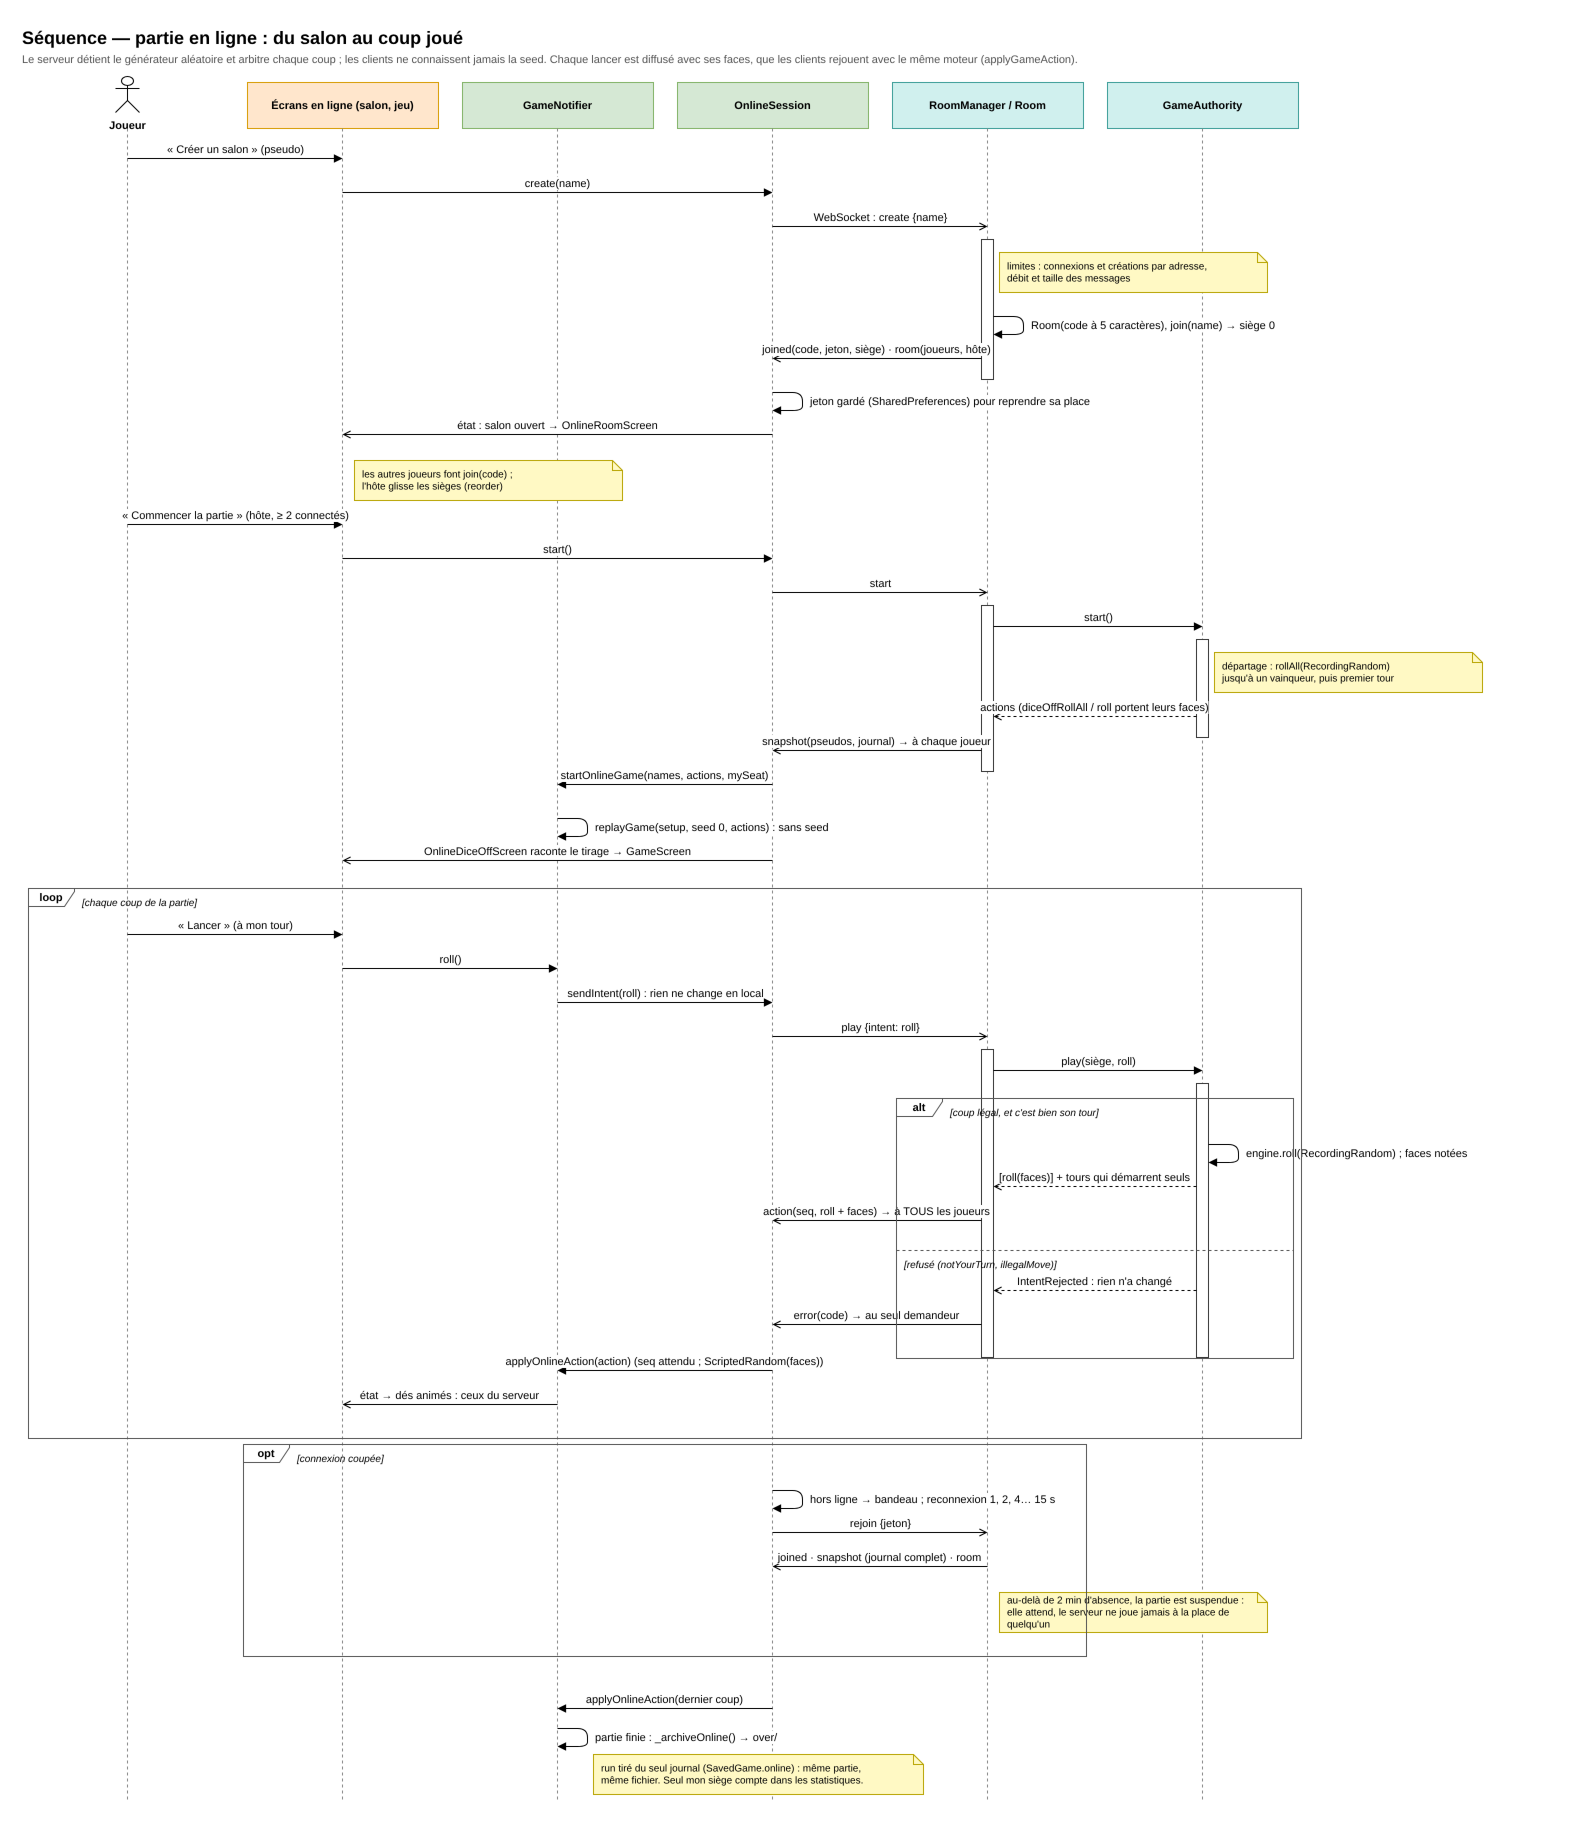

The diagram above was exported from draw.io. Its source (the exported page's mxGraphModel, read from the mxfile embedded in the PNG):
<mxGraphModel dx="1400" dy="900" grid="0" gridSize="10" guides="1" tooltips="1" connect="1" arrows="1" fold="1" page="0" pageScale="1" math="0" shadow="0">
  <root>
    <mxCell id="0" />
    <mxCell id="1" parent="0" />
    <mxCell id="t1" value="Séquence — partie en ligne : du salon au coup joué" style="text;html=1;fontSize=18;fontStyle=1;align=left;verticalAlign=top;" vertex="1" parent="1">
      <mxGeometry x="30" y="8" width="1200" height="26" as="geometry" />
    </mxCell>
    <mxCell id="t2" value="Le serveur détient le générateur aléatoire et arbitre chaque coup ; les clients ne connaissent jamais la seed. Chaque lancer est diffusé avec ses faces, que les clients rejouent avec le même moteur (applyGameAction)." style="text;html=1;fontSize=11;fontColor=#555555;align=left;verticalAlign=top;whiteSpace=wrap;" vertex="1" parent="1">
      <mxGeometry x="30" y="34" width="1250" height="30" as="geometry" />
    </mxCell>
    <mxCell id="h1000" value="Joueur" style="shape=umlActor;verticalLabelPosition=bottom;verticalAlign=top;html=1;fontSize=11;fontStyle=1;" vertex="1" parent="1">
      <mxGeometry x="125" y="64" width="24" height="36" as="geometry" />
    </mxCell>
    <mxCell id="h1001" value="" style="endArrow=none;dashed=1;html=1;strokeColor=#888888;" edge="1" parent="1">
      <mxGeometry relative="1" as="geometry">
        <mxPoint x="137" y="116" as="sourcePoint" />
        <mxPoint x="137" y="1790" as="targetPoint" />
      </mxGeometry>
    </mxCell>
    <mxCell id="h1002" value="Écrans en ligne (salon, jeu)" style="rounded=0;whiteSpace=wrap;html=1;fontSize=11;fontStyle=1;fillColor=#ffe6cc;strokeColor=#d79b00;" vertex="1" parent="1">
      <mxGeometry x="257" y="70" width="191" height="46" as="geometry" />
    </mxCell>
    <mxCell id="h1003" value="" style="endArrow=none;dashed=1;html=1;strokeColor=#888888;" edge="1" parent="1">
      <mxGeometry relative="1" as="geometry">
        <mxPoint x="352" y="116" as="sourcePoint" />
        <mxPoint x="352" y="1790" as="targetPoint" />
      </mxGeometry>
    </mxCell>
    <mxCell id="h1004" value="GameNotifier" style="rounded=0;whiteSpace=wrap;html=1;fontSize=11;fontStyle=1;fillColor=#d5e8d4;strokeColor=#82b366;" vertex="1" parent="1">
      <mxGeometry x="472" y="70" width="191" height="46" as="geometry" />
    </mxCell>
    <mxCell id="h1005" value="" style="endArrow=none;dashed=1;html=1;strokeColor=#888888;" edge="1" parent="1">
      <mxGeometry relative="1" as="geometry">
        <mxPoint x="567" y="116" as="sourcePoint" />
        <mxPoint x="567" y="1790" as="targetPoint" />
      </mxGeometry>
    </mxCell>
    <mxCell id="h1006" value="OnlineSession" style="rounded=0;whiteSpace=wrap;html=1;fontSize=11;fontStyle=1;fillColor=#d5e8d4;strokeColor=#82b366;" vertex="1" parent="1">
      <mxGeometry x="687" y="70" width="191" height="46" as="geometry" />
    </mxCell>
    <mxCell id="h1007" value="" style="endArrow=none;dashed=1;html=1;strokeColor=#888888;" edge="1" parent="1">
      <mxGeometry relative="1" as="geometry">
        <mxPoint x="782" y="116" as="sourcePoint" />
        <mxPoint x="782" y="1790" as="targetPoint" />
      </mxGeometry>
    </mxCell>
    <mxCell id="h1008" value="RoomManager / Room" style="rounded=0;whiteSpace=wrap;html=1;fontSize=11;fontStyle=1;fillColor=#d0f0ee;strokeColor=#3a9d97;" vertex="1" parent="1">
      <mxGeometry x="902" y="70" width="191" height="46" as="geometry" />
    </mxCell>
    <mxCell id="h1009" value="" style="endArrow=none;dashed=1;html=1;strokeColor=#888888;" edge="1" parent="1">
      <mxGeometry relative="1" as="geometry">
        <mxPoint x="997" y="116" as="sourcePoint" />
        <mxPoint x="997" y="1790" as="targetPoint" />
      </mxGeometry>
    </mxCell>
    <mxCell id="h1010" value="GameAuthority" style="rounded=0;whiteSpace=wrap;html=1;fontSize=11;fontStyle=1;fillColor=#d0f0ee;strokeColor=#3a9d97;" vertex="1" parent="1">
      <mxGeometry x="1117" y="70" width="191" height="46" as="geometry" />
    </mxCell>
    <mxCell id="h1011" value="" style="endArrow=none;dashed=1;html=1;strokeColor=#888888;" edge="1" parent="1">
      <mxGeometry relative="1" as="geometry">
        <mxPoint x="1212" y="116" as="sourcePoint" />
        <mxPoint x="1212" y="1790" as="targetPoint" />
      </mxGeometry>
    </mxCell>
    <mxCell id="c49" value="" style="rounded=0;html=1;fillColor=#ffffff;strokeColor=#333333;" vertex="1" parent="1">
      <mxGeometry x="991" y="227" width="12" height="140" as="geometry" />
    </mxCell>
    <mxCell id="c50" value="" style="rounded=0;html=1;fillColor=#ffffff;strokeColor=#333333;" vertex="1" parent="1">
      <mxGeometry x="991" y="593" width="12" height="166" as="geometry" />
    </mxCell>
    <mxCell id="c51" value="" style="rounded=0;html=1;fillColor=#ffffff;strokeColor=#333333;" vertex="1" parent="1">
      <mxGeometry x="1206" y="627" width="12" height="98" as="geometry" />
    </mxCell>
    <mxCell id="c52" value="" style="rounded=0;html=1;fillColor=#ffffff;strokeColor=#333333;" vertex="1" parent="1">
      <mxGeometry x="991" y="1037" width="12" height="308" as="geometry" />
    </mxCell>
    <mxCell id="c53" value="" style="rounded=0;html=1;fillColor=#ffffff;strokeColor=#333333;" vertex="1" parent="1">
      <mxGeometry x="1206" y="1071" width="12" height="274" as="geometry" />
    </mxCell>
    <mxCell id="c1" value="« Créer un salon » (pseudo)" style="endArrow=block;endFill=1;html=1;fontSize=11;verticalAlign=bottom;labelBackgroundColor=#ffffff;" edge="1" parent="1">
      <mxGeometry relative="1" as="geometry">
        <mxPoint x="137" y="146" as="sourcePoint" />
        <mxPoint x="352" y="146" as="targetPoint" />
      </mxGeometry>
    </mxCell>
    <mxCell id="c2" value="create(name)" style="endArrow=block;endFill=1;html=1;fontSize=11;verticalAlign=bottom;labelBackgroundColor=#ffffff;" edge="1" parent="1">
      <mxGeometry relative="1" as="geometry">
        <mxPoint x="352" y="180" as="sourcePoint" />
        <mxPoint x="782" y="180" as="targetPoint" />
      </mxGeometry>
    </mxCell>
    <mxCell id="c3" value="WebSocket : create {name}" style="endArrow=open;endFill=0;html=1;fontSize=11;verticalAlign=bottom;labelBackgroundColor=#ffffff;" edge="1" parent="1">
      <mxGeometry relative="1" as="geometry">
        <mxPoint x="782" y="214" as="sourcePoint" />
        <mxPoint x="997" y="214" as="targetPoint" />
      </mxGeometry>
    </mxCell>
    <mxCell id="c4" value="limites : connexions et créations par adresse,&lt;br/&gt;débit et taille des messages" style="shape=note;size=10;whiteSpace=wrap;html=1;align=left;spacingLeft=6;fontSize=10;fillColor=#fff9c4;strokeColor=#b8a400;" vertex="1" parent="1">
      <mxGeometry x="1009" y="240" width="268" height="40" as="geometry" />
    </mxCell>
    <mxCell id="c5" value="" style="endArrow=block;endFill=1;html=1;" edge="1" parent="1">
      <mxGeometry relative="1" as="geometry">
        <mxPoint x="1003" y="304" as="sourcePoint" />
        <mxPoint x="1003" y="322" as="targetPoint" />
        <Array as="points">
          <mxPoint x="1033" y="304" />
          <mxPoint x="1033" y="322" />
        </Array>
      </mxGeometry>
    </mxCell>
    <mxCell id="c6" value="Room(code à 5 caractères), join(name) → siège 0" style="text;html=1;fontSize=11;align=left;verticalAlign=middle;labelBackgroundColor=#ffffff;" vertex="1" parent="1">
      <mxGeometry x="1039" y="302" width="330" height="22" as="geometry" />
    </mxCell>
    <mxCell id="c7" value="joined(code, jeton, siège) · room(joueurs, hôte)" style="endArrow=open;endFill=0;html=1;fontSize=11;verticalAlign=bottom;labelBackgroundColor=#ffffff;" edge="1" parent="1">
      <mxGeometry relative="1" as="geometry">
        <mxPoint x="991" y="346" as="sourcePoint" />
        <mxPoint x="782" y="346" as="targetPoint" />
      </mxGeometry>
    </mxCell>
    <mxCell id="c8" value="" style="endArrow=block;endFill=1;html=1;" edge="1" parent="1">
      <mxGeometry relative="1" as="geometry">
        <mxPoint x="782" y="380" as="sourcePoint" />
        <mxPoint x="782" y="398" as="targetPoint" />
        <Array as="points">
          <mxPoint x="812" y="380" />
          <mxPoint x="812" y="398" />
        </Array>
      </mxGeometry>
    </mxCell>
    <mxCell id="c9" value="jeton gardé (SharedPreferences) pour reprendre sa place" style="text;html=1;fontSize=11;align=left;verticalAlign=middle;labelBackgroundColor=#ffffff;" vertex="1" parent="1">
      <mxGeometry x="818" y="378" width="330" height="22" as="geometry" />
    </mxCell>
    <mxCell id="c10" value="état : salon ouvert → OnlineRoomScreen" style="endArrow=open;endFill=0;html=1;fontSize=11;verticalAlign=bottom;labelBackgroundColor=#ffffff;" edge="1" parent="1">
      <mxGeometry relative="1" as="geometry">
        <mxPoint x="782" y="422" as="sourcePoint" />
        <mxPoint x="352" y="422" as="targetPoint" />
      </mxGeometry>
    </mxCell>
    <mxCell id="c11" value="les autres joueurs font join(code) ;&lt;br/&gt;l'hôte glisse les sièges (reorder)" style="shape=note;size=10;whiteSpace=wrap;html=1;align=left;spacingLeft=6;fontSize=10;fillColor=#fff9c4;strokeColor=#b8a400;" vertex="1" parent="1">
      <mxGeometry x="364" y="448" width="268" height="40" as="geometry" />
    </mxCell>
    <mxCell id="c12" value="« Commencer la partie » (hôte, ≥ 2 connectés)" style="endArrow=block;endFill=1;html=1;fontSize=11;verticalAlign=bottom;labelBackgroundColor=#ffffff;" edge="1" parent="1">
      <mxGeometry relative="1" as="geometry">
        <mxPoint x="137" y="512" as="sourcePoint" />
        <mxPoint x="352" y="512" as="targetPoint" />
      </mxGeometry>
    </mxCell>
    <mxCell id="c13" value="start()" style="endArrow=block;endFill=1;html=1;fontSize=11;verticalAlign=bottom;labelBackgroundColor=#ffffff;" edge="1" parent="1">
      <mxGeometry relative="1" as="geometry">
        <mxPoint x="352" y="546" as="sourcePoint" />
        <mxPoint x="782" y="546" as="targetPoint" />
      </mxGeometry>
    </mxCell>
    <mxCell id="c14" value="start" style="endArrow=open;endFill=0;html=1;fontSize=11;verticalAlign=bottom;labelBackgroundColor=#ffffff;" edge="1" parent="1">
      <mxGeometry relative="1" as="geometry">
        <mxPoint x="782" y="580" as="sourcePoint" />
        <mxPoint x="997" y="580" as="targetPoint" />
      </mxGeometry>
    </mxCell>
    <mxCell id="c15" value="start()" style="endArrow=block;endFill=1;html=1;fontSize=11;verticalAlign=bottom;labelBackgroundColor=#ffffff;" edge="1" parent="1">
      <mxGeometry relative="1" as="geometry">
        <mxPoint x="1003" y="614" as="sourcePoint" />
        <mxPoint x="1212" y="614" as="targetPoint" />
      </mxGeometry>
    </mxCell>
    <mxCell id="c16" value="départage : rollAll(RecordingRandom)&lt;br/&gt;jusqu'à un vainqueur, puis premier tour" style="shape=note;size=10;whiteSpace=wrap;html=1;align=left;spacingLeft=6;fontSize=10;fillColor=#fff9c4;strokeColor=#b8a400;" vertex="1" parent="1">
      <mxGeometry x="1224" y="640" width="268" height="40" as="geometry" />
    </mxCell>
    <mxCell id="c17" value="actions (diceOffRollAll / roll portent leurs faces)" style="endArrow=open;endFill=0;dashed=1;html=1;fontSize=11;verticalAlign=bottom;labelBackgroundColor=#ffffff;" edge="1" parent="1">
      <mxGeometry relative="1" as="geometry">
        <mxPoint x="1206" y="704" as="sourcePoint" />
        <mxPoint x="1003" y="704" as="targetPoint" />
      </mxGeometry>
    </mxCell>
    <mxCell id="c18" value="snapshot(pseudos, journal)  → à chaque joueur" style="endArrow=open;endFill=0;html=1;fontSize=11;verticalAlign=bottom;labelBackgroundColor=#ffffff;" edge="1" parent="1">
      <mxGeometry relative="1" as="geometry">
        <mxPoint x="991" y="738" as="sourcePoint" />
        <mxPoint x="782" y="738" as="targetPoint" />
      </mxGeometry>
    </mxCell>
    <mxCell id="c19" value="startOnlineGame(names, actions, mySeat)" style="endArrow=block;endFill=1;html=1;fontSize=11;verticalAlign=bottom;labelBackgroundColor=#ffffff;" edge="1" parent="1">
      <mxGeometry relative="1" as="geometry">
        <mxPoint x="782" y="772" as="sourcePoint" />
        <mxPoint x="567" y="772" as="targetPoint" />
      </mxGeometry>
    </mxCell>
    <mxCell id="c20" value="" style="endArrow=block;endFill=1;html=1;" edge="1" parent="1">
      <mxGeometry relative="1" as="geometry">
        <mxPoint x="567" y="806" as="sourcePoint" />
        <mxPoint x="567" y="824" as="targetPoint" />
        <Array as="points">
          <mxPoint x="597" y="806" />
          <mxPoint x="597" y="824" />
        </Array>
      </mxGeometry>
    </mxCell>
    <mxCell id="c21" value="replayGame(setup, seed 0, actions) : sans seed" style="text;html=1;fontSize=11;align=left;verticalAlign=middle;labelBackgroundColor=#ffffff;" vertex="1" parent="1">
      <mxGeometry x="603" y="804" width="330" height="22" as="geometry" />
    </mxCell>
    <mxCell id="c22" value="OnlineDiceOffScreen raconte le tirage → GameScreen" style="endArrow=open;endFill=0;html=1;fontSize=11;verticalAlign=bottom;labelBackgroundColor=#ffffff;" edge="1" parent="1">
      <mxGeometry relative="1" as="geometry">
        <mxPoint x="782" y="848" as="sourcePoint" />
        <mxPoint x="352" y="848" as="targetPoint" />
      </mxGeometry>
    </mxCell>
    <mxCell id="c23" value="« Lancer » (à mon tour)" style="endArrow=block;endFill=1;html=1;fontSize=11;verticalAlign=bottom;labelBackgroundColor=#ffffff;" edge="1" parent="1">
      <mxGeometry relative="1" as="geometry">
        <mxPoint x="137" y="922" as="sourcePoint" />
        <mxPoint x="352" y="922" as="targetPoint" />
      </mxGeometry>
    </mxCell>
    <mxCell id="c24" value="roll()" style="endArrow=block;endFill=1;html=1;fontSize=11;verticalAlign=bottom;labelBackgroundColor=#ffffff;" edge="1" parent="1">
      <mxGeometry relative="1" as="geometry">
        <mxPoint x="352" y="956" as="sourcePoint" />
        <mxPoint x="567" y="956" as="targetPoint" />
      </mxGeometry>
    </mxCell>
    <mxCell id="c25" value="sendIntent(roll) : rien ne change en local" style="endArrow=block;endFill=1;html=1;fontSize=11;verticalAlign=bottom;labelBackgroundColor=#ffffff;" edge="1" parent="1">
      <mxGeometry relative="1" as="geometry">
        <mxPoint x="567" y="990" as="sourcePoint" />
        <mxPoint x="782" y="990" as="targetPoint" />
      </mxGeometry>
    </mxCell>
    <mxCell id="c26" value="play {intent: roll}" style="endArrow=open;endFill=0;html=1;fontSize=11;verticalAlign=bottom;labelBackgroundColor=#ffffff;" edge="1" parent="1">
      <mxGeometry relative="1" as="geometry">
        <mxPoint x="782" y="1024" as="sourcePoint" />
        <mxPoint x="997" y="1024" as="targetPoint" />
      </mxGeometry>
    </mxCell>
    <mxCell id="c27" value="play(siège, roll)" style="endArrow=block;endFill=1;html=1;fontSize=11;verticalAlign=bottom;labelBackgroundColor=#ffffff;" edge="1" parent="1">
      <mxGeometry relative="1" as="geometry">
        <mxPoint x="1003" y="1058" as="sourcePoint" />
        <mxPoint x="1212" y="1058" as="targetPoint" />
      </mxGeometry>
    </mxCell>
    <mxCell id="c28" value="" style="endArrow=block;endFill=1;html=1;" edge="1" parent="1">
      <mxGeometry relative="1" as="geometry">
        <mxPoint x="1218" y="1132" as="sourcePoint" />
        <mxPoint x="1218" y="1150" as="targetPoint" />
        <Array as="points">
          <mxPoint x="1248" y="1132" />
          <mxPoint x="1248" y="1150" />
        </Array>
      </mxGeometry>
    </mxCell>
    <mxCell id="c29" value="engine.roll(RecordingRandom) ; faces notées" style="text;html=1;fontSize=11;align=left;verticalAlign=middle;labelBackgroundColor=#ffffff;" vertex="1" parent="1">
      <mxGeometry x="1254" y="1130" width="330" height="22" as="geometry" />
    </mxCell>
    <mxCell id="c30" value="[roll(faces)] + tours qui démarrent seuls" style="endArrow=open;endFill=0;dashed=1;html=1;fontSize=11;verticalAlign=bottom;labelBackgroundColor=#ffffff;" edge="1" parent="1">
      <mxGeometry relative="1" as="geometry">
        <mxPoint x="1206" y="1174" as="sourcePoint" />
        <mxPoint x="1003" y="1174" as="targetPoint" />
      </mxGeometry>
    </mxCell>
    <mxCell id="c31" value="action(seq, roll + faces)  → à TOUS les joueurs" style="endArrow=open;endFill=0;html=1;fontSize=11;verticalAlign=bottom;labelBackgroundColor=#ffffff;" edge="1" parent="1">
      <mxGeometry relative="1" as="geometry">
        <mxPoint x="991" y="1208" as="sourcePoint" />
        <mxPoint x="782" y="1208" as="targetPoint" />
      </mxGeometry>
    </mxCell>
    <mxCell id="c32" value="IntentRejected : rien n'a changé" style="endArrow=open;endFill=0;dashed=1;html=1;fontSize=11;verticalAlign=bottom;labelBackgroundColor=#ffffff;" edge="1" parent="1">
      <mxGeometry relative="1" as="geometry">
        <mxPoint x="1206" y="1278" as="sourcePoint" />
        <mxPoint x="1003" y="1278" as="targetPoint" />
      </mxGeometry>
    </mxCell>
    <mxCell id="c33" value="error(code)  → au seul demandeur" style="endArrow=open;endFill=0;html=1;fontSize=11;verticalAlign=bottom;labelBackgroundColor=#ffffff;" edge="1" parent="1">
      <mxGeometry relative="1" as="geometry">
        <mxPoint x="991" y="1312" as="sourcePoint" />
        <mxPoint x="782" y="1312" as="targetPoint" />
      </mxGeometry>
    </mxCell>
    <mxCell id="c34" value="alt" style="shape=umlFrame;whiteSpace=wrap;html=1;fontSize=11;fontStyle=1;width=46;height=18;fillColor=none;strokeColor=#555555;" vertex="1" parent="1">
      <mxGeometry x="906" y="1086" width="397" height="260" as="geometry" />
    </mxCell>
    <mxCell id="c35" value="[coup légal, et c'est bien son tour]" style="text;html=1;fontSize=10;fontStyle=2;align=left;verticalAlign=top;" vertex="1" parent="1">
      <mxGeometry x="958" y="1088" width="337" height="16" as="geometry" />
    </mxCell>
    <mxCell id="c36" value="" style="endArrow=none;dashed=1;html=1;strokeColor=#555555;" edge="1" parent="1">
      <mxGeometry relative="1" as="geometry">
        <mxPoint x="906" y="1238" as="sourcePoint" />
        <mxPoint x="1303" y="1238" as="targetPoint" />
      </mxGeometry>
    </mxCell>
    <mxCell id="c37" value="[refusé (notYourTurn, illegalMove)]" style="text;html=1;fontSize=10;fontStyle=2;align=left;verticalAlign=top;" vertex="1" parent="1">
      <mxGeometry x="912" y="1240" width="337" height="16" as="geometry" />
    </mxCell>
    <mxCell id="c38" value="applyOnlineAction(action)  (seq attendu ; ScriptedRandom(faces))" style="endArrow=block;endFill=1;html=1;fontSize=11;verticalAlign=bottom;labelBackgroundColor=#ffffff;" edge="1" parent="1">
      <mxGeometry relative="1" as="geometry">
        <mxPoint x="782" y="1358" as="sourcePoint" />
        <mxPoint x="567" y="1358" as="targetPoint" />
      </mxGeometry>
    </mxCell>
    <mxCell id="c39" value="état → dés animés : ceux du serveur" style="endArrow=open;endFill=0;html=1;fontSize=11;verticalAlign=bottom;labelBackgroundColor=#ffffff;" edge="1" parent="1">
      <mxGeometry relative="1" as="geometry">
        <mxPoint x="567" y="1392" as="sourcePoint" />
        <mxPoint x="352" y="1392" as="targetPoint" />
      </mxGeometry>
    </mxCell>
    <mxCell id="c40" value="loop" style="shape=umlFrame;whiteSpace=wrap;html=1;fontSize=11;fontStyle=1;width=46;height=18;fillColor=none;strokeColor=#555555;" vertex="1" parent="1">
      <mxGeometry x="38" y="876" width="1273" height="550" as="geometry" />
    </mxCell>
    <mxCell id="c41" value="[chaque coup de la partie]" style="text;html=1;fontSize=10;fontStyle=2;align=left;verticalAlign=top;" vertex="1" parent="1">
      <mxGeometry x="90" y="878" width="1213" height="16" as="geometry" />
    </mxCell>
    <mxCell id="c42" value="" style="endArrow=block;endFill=1;html=1;" edge="1" parent="1">
      <mxGeometry relative="1" as="geometry">
        <mxPoint x="782" y="1478" as="sourcePoint" />
        <mxPoint x="782" y="1496" as="targetPoint" />
        <Array as="points">
          <mxPoint x="812" y="1478" />
          <mxPoint x="812" y="1496" />
        </Array>
      </mxGeometry>
    </mxCell>
    <mxCell id="c43" value="hors ligne → bandeau ; reconnexion 1, 2, 4… 15 s" style="text;html=1;fontSize=11;align=left;verticalAlign=middle;labelBackgroundColor=#ffffff;" vertex="1" parent="1">
      <mxGeometry x="818" y="1476" width="330" height="22" as="geometry" />
    </mxCell>
    <mxCell id="c44" value="rejoin {jeton}" style="endArrow=open;endFill=0;html=1;fontSize=11;verticalAlign=bottom;labelBackgroundColor=#ffffff;" edge="1" parent="1">
      <mxGeometry relative="1" as="geometry">
        <mxPoint x="782" y="1520" as="sourcePoint" />
        <mxPoint x="997" y="1520" as="targetPoint" />
      </mxGeometry>
    </mxCell>
    <mxCell id="c45" value="joined · snapshot (journal complet) · room" style="endArrow=open;endFill=0;html=1;fontSize=11;verticalAlign=bottom;labelBackgroundColor=#ffffff;" edge="1" parent="1">
      <mxGeometry relative="1" as="geometry">
        <mxPoint x="997" y="1554" as="sourcePoint" />
        <mxPoint x="782" y="1554" as="targetPoint" />
      </mxGeometry>
    </mxCell>
    <mxCell id="c46" value="au-delà de 2 min d'absence, la partie est suspendue :&lt;br/&gt;elle attend, le serveur ne joue jamais à la place de quelqu'un" style="shape=note;size=10;whiteSpace=wrap;html=1;align=left;spacingLeft=6;fontSize=10;fillColor=#fff9c4;strokeColor=#b8a400;" vertex="1" parent="1">
      <mxGeometry x="1009" y="1580" width="268" height="40" as="geometry" />
    </mxCell>
    <mxCell id="c47" value="opt" style="shape=umlFrame;whiteSpace=wrap;html=1;fontSize=11;fontStyle=1;width=46;height=18;fillColor=none;strokeColor=#555555;" vertex="1" parent="1">
      <mxGeometry x="253" y="1432" width="843" height="212" as="geometry" />
    </mxCell>
    <mxCell id="c48" value="[connexion coupée]" style="text;html=1;fontSize=10;fontStyle=2;align=left;verticalAlign=top;" vertex="1" parent="1">
      <mxGeometry x="305" y="1434" width="783" height="16" as="geometry" />
    </mxCell>
    <mxCell id="c60" value="applyOnlineAction(dernier coup)" style="endArrow=block;endFill=1;html=1;fontSize=11;verticalAlign=bottom;labelBackgroundColor=#ffffff;" edge="1" parent="1">
      <mxGeometry relative="1" as="geometry">
        <mxPoint x="782" y="1696" as="sourcePoint" />
        <mxPoint x="567" y="1696" as="targetPoint" />
      </mxGeometry>
    </mxCell>
    <mxCell id="c61" value="" style="endArrow=block;endFill=1;html=1;" edge="1" parent="1">
      <mxGeometry relative="1" as="geometry">
        <mxPoint x="567" y="1716" as="sourcePoint" />
        <mxPoint x="567" y="1734" as="targetPoint" />
        <Array as="points">
          <mxPoint x="597" y="1716" />
          <mxPoint x="597" y="1734" />
        </Array>
      </mxGeometry>
    </mxCell>
    <mxCell id="c62" value="partie finie : _archiveOnline() → over/" style="text;html=1;fontSize=11;align=left;verticalAlign=middle;labelBackgroundColor=#ffffff;" vertex="1" parent="1">
      <mxGeometry x="603" y="1714" width="330" height="22" as="geometry" />
    </mxCell>
    <mxCell id="c63" value="run tiré du seul journal (SavedGame.online) : même partie,&lt;br/&gt;même fichier. Seul mon siège compte dans les statistiques." style="shape=note;size=10;whiteSpace=wrap;html=1;align=left;spacingLeft=6;fontSize=10;fillColor=#fff9c4;strokeColor=#b8a400;" vertex="1" parent="1">
      <mxGeometry x="603" y="1742" width="330" height="40" as="geometry" />
    </mxCell>
  </root>
</mxGraphModel>